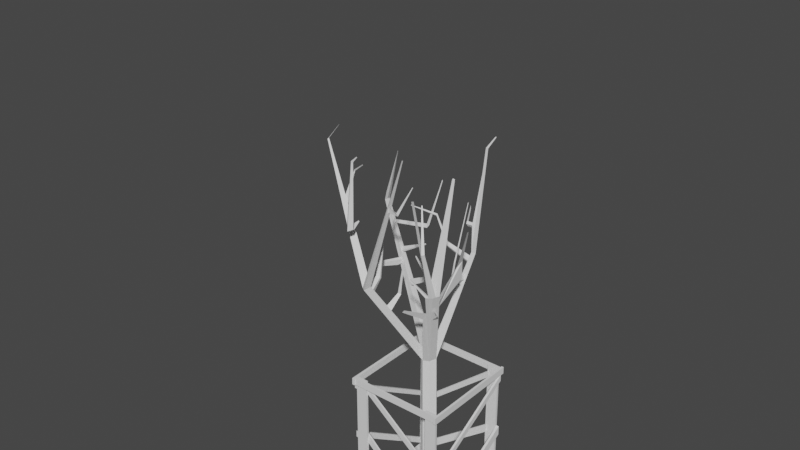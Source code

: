# Source: Arbresupbio.blend  (saved by Blender 2.91.10; exported with 4.5.12 LTS)
import bpy
from mathutils import Matrix  # noqa: F401  (used for matrix-valued properties, if any)

bpy.ops.wm.read_factory_settings(use_empty=True)
scene = bpy.context.scene
scene.name = 'Scene'

# ---- collections
col_collection = bpy.data.collections.new('Collection'); scene.collection.children.link(col_collection)

# ---- world
world_world = bpy.data.worlds.new('World'); scene.world = world_world
world_world.use_nodes = True; world_world.node_tree.nodes.clear()
_N = world_world.node_tree.nodes; _L = world_world.node_tree.links
n0 = _N.new('ShaderNodeOutputWorld'); n0.name = 'World Output'; n0.location = (300, 300)
n1 = _N.new('ShaderNodeBackground'); n1.name = 'Background'; n1.location = (10, 300)
n1.inputs[0].default_value = (0.05088, 0.05088, 0.05088, 1.0)
_L.new(n1.outputs[0], n0.inputs[0])
n0.is_active_output = True
world_world.color = (0.05088, 0.05088, 0.05088)
world_world.use_sun_shadow = False
world_world.sun_shadow_jitter_overblur = 0.0

# ---- meshes
me_cube_002 = bpy.data.meshes.new('Cube.002')
me_cube_002.from_pydata([(-1.0, -1.0, -4.814), (-1.0, 1.0, -4.965), (-1.0, 1.0, -4.814), (1.0, -1.0, -4.965), (1.0, -1.0, -4.814), (1.0, 1.0, -4.965), (1.0, 1.0, -4.814), (-0.2454, 0.2454, -4.707), (0.2454, -0.2454, -4.707), (0.0, 1.0, -4.814), (0.0, -1.0, -4.814), (0.0, 0.2454, -4.707), (0.0, -0.2454, -4.707), (0.75, -1.0, -4.965), (0.75, 1.0, -4.814), (0.75, 1.0, -4.965), (-0.75, 1.0, -4.814), (-0.75, 1.0, -4.965), (-0.75, -1.0, -4.814), (0.75, -1.0, -4.814), (-1.0, -1.049, -4.814), (1.0, -1.049, -4.814), (1.0, -1.049, -4.965), (0.75, -1.049, -4.965), (-0.75, -1.049, -4.814), (0.75, -1.049, -4.814), (-1.0, 1.051, -4.814), (-1.0, 1.051, -4.965), (-0.75, 1.051, -4.965), (0.75, 1.051, -4.814), (1.0, 1.051, -4.814), (1.0, 1.051, -4.965), (0.75, 1.051, -4.965), (-0.75, 1.051, -4.814), (0.75, 1.0, -1.924), (1.0, 1.0, -1.924), (-0.75, -1.0, -1.924), (-1.0, -1.0, -1.924), (-1.0, 1.0, -1.924), (-0.75, 1.0, -1.924), (1.0, -1.0, -1.924), (0.75, -1.0, -1.924), (-0.75, -1.049, -1.924), (-1.0, -1.049, -1.924), (1.0, -1.049, -1.924), (0.75, -1.049, -1.924), (0.75, 1.051, -1.924), (1.0, 1.051, -1.924), (-1.0, 1.051, -1.924), (-0.75, 1.051, -1.924), (1.0, 1.0, -2.073), (1.0, 1.051, -2.079), (1.0, 1.048, -3.362), (1.0, 1.048, -3.568), (1.056, 1.048, -3.362), (1.056, 1.048, -3.568), (1.0, -1.113, -1.924), (1.0, -1.113, -2.073), (1.049, -1.113, -1.924), (1.049, -1.113, -2.073), (0.75, -1.049, -2.074), (1.0, -1.049, -2.073), (1.0, -1.049, -2.073), (1.0, -1.081, -1.924), (-0.9995, -1.123, -2.074), (1.0, -1.081, -2.073), (-0.9995, -1.123, -1.924), (-0.9995, -1.049, -1.924), (-0.9995, -1.049, -2.074), (-0.9995, -1.097, -1.924), (-0.9995, -1.097, -2.074), (-1.056, -1.123, -2.074), (-1.056, -1.123, -1.924), (1.0, -1.0, -4.608), (1.0, -1.049, -4.607), (1.056, -1.0, -4.814), (1.056, -1.049, -4.814), (1.0, 1.131, -1.924), (1.0, 1.131, -2.079), (1.049, 1.131, -1.924), (1.049, 1.131, -2.079), (-0.9995, 1.18, -1.924), (-0.9995, 1.18, -2.074), (-1.056, 1.18, -1.924), (-1.056, 1.18, -2.074), (-0.75, 1.051, -2.074), (-1.0, 1.051, -2.076), (-1.0, 1.095, -1.924), (1.056, -1.049, -4.607), (-1.0, 1.095, -2.076), (0.9995, 1.051, -1.924), (0.9995, 1.051, -2.074), (0.9995, 1.095, -1.924), (0.9995, 1.095, -2.074), (1.0, 1.051, -2.086), (1.0, 1.051, -2.222), (1.0, 1.0, -2.085), (1.0, 1.0, -2.222), (1.0, 1.046, -2.086), (1.0, 1.046, -2.222), (1.045, 1.051, -2.086), (1.045, 1.051, -2.222), (1.045, 1.046, -2.086), (1.045, 1.046, -2.222), (1.0, -1.039, -3.309), (1.0, -1.039, -3.445), (1.045, -1.039, -3.309), (1.045, -1.039, -3.445), (-1.0, 1.051, -4.662), (-1.0, 1.0, -4.662), (-1.0, 1.038, -4.814), (-1.0, 1.038, -4.662), (-1.04, 1.038, -4.814), (-1.04, 1.051, -4.814), (-1.04, 1.051, -4.662), (-1.04, 1.038, -4.662), (-1.0, -1.049, -3.261), (-1.0, -1.049, -3.413), (-1.04, -1.049, -3.261), (-1.04, -1.049, -3.413), (-1.0, -1.0, -2.2), (-1.0, -1.0, -2.087), (-1.0, -1.049, -2.087), (-1.0, -1.049, -2.201), (-1.0, -1.042, -2.087), (-1.0, -1.042, -2.201), (-1.055, -1.049, -2.087), (-1.055, -1.049, -2.201), (-1.055, -1.042, -2.087), (-1.055, -1.042, -2.201), (-1.0, 1.052, -3.407), (-1.0, 1.052, -3.521), (-1.055, 1.052, -3.407), (-1.055, 1.052, -3.521), (-0.75, -1.049, -4.705), (-0.75, -1.0, -4.704), (0.75, -1.0, -3.266), (0.75, -1.0, -3.423), (-0.865, -1.0, -4.814), (0.772, -1.0, -3.425), (0.772, -1.0, -3.266), (0.75, -0.9662, -3.266), (0.75, -0.9662, -3.423), (0.772, -0.9662, -3.425), (0.772, -0.9662, -3.266), (-0.7795, -1.0, -2.067), (-0.7795, -1.0, -2.224), (-0.7795, -0.9662, -2.067), (-0.7795, -0.9662, -2.224), (0.7762, -1.0, -4.814), (0.75, -1.0, -4.613), (0.779, -1.0, -4.614), (0.7762, -0.9638, -4.814), (0.75, -0.9638, -4.814), (0.75, -0.9638, -4.613), (0.779, -0.9638, -4.614), (-0.7694, -1.0, -3.247), (-0.7694, -1.0, -3.447), (-0.7694, -0.9638, -3.247), (-0.7694, -0.9638, -3.447), (-0.8072, 1.0, -4.814), (-0.7921, 1.0, -4.814), (-0.8039, 1.0, -4.616), (-0.789, 1.0, -4.616), (-0.8072, 0.9618, -4.814), (-0.7921, 0.9618, -4.814), (-0.8039, 0.9618, -4.616), (-0.789, 0.9618, -4.616), (0.7815, 1.0, -3.391), (0.7784, 1.0, -3.588), (0.7815, 0.9618, -3.391), (0.7784, 0.9618, -3.588), (0.75, 1.051, -2.217), (0.75, 1.0, -2.078), (0.75, 1.0, -2.219), (0.773, 1.0, -2.077), (0.7745, 1.0, -2.219), (0.7665, 0.9814, -2.078), (0.7665, 0.9814, -2.219), (0.7895, 0.9814, -2.077), (0.791, 0.9814, -2.219), (-0.784, 1.0, -3.378), (-0.784, 1.0, -3.519), (-0.7675, 0.9814, -3.378), (-0.7675, 0.9814, -3.519), (-2.218, -0.5549, 7.388), (-2.225, -0.542, 7.387), (-2.205, -0.544, 7.392), (-1.119, 0.324, 6.334), (-1.106, 0.3565, 6.349), (-1.088, 0.3692, 6.373), (-1.097, 0.3211, 6.377), (-2.203, -0.5549, 7.388), (-2.21, -0.542, 7.387), (-2.19, -0.544, 7.392), (-2.494, 0.1401, 7.394), (-2.492, 0.1537, 7.395)], [], [(12, 10, 19, 149, 4, 8), (11, 9, 16, 161, 160, 2, 7), (24, 18, 135, 134), (33, 26, 108, 86, 85), (5, 15, 32, 31), (22, 21, 25, 23), (1, 17, 16, 2), (13, 3, 22, 23), (19, 13, 23, 25), (25, 21, 74, 61, 60), (3, 4, 21, 22), (27, 26, 33, 28), (32, 29, 30, 31), (1, 2, 110, 26, 27), (16, 17, 28, 33), (6, 5, 31, 30), (17, 1, 27, 28), (108, 26, 113, 114), (34, 35, 47, 46), (40, 41, 45, 44), (36, 37, 43, 42), (38, 39, 49, 48), (2, 160, 162, 163, 161, 16, 39, 38, 109), (19, 25, 60, 45, 41, 136, 137, 150), (16, 33, 85, 49, 39), (18, 138, 135), (20, 24, 134, 42, 43, 122, 123), (30, 29, 172, 46, 47, 51, 94, 95), (6, 30, 95, 99, 97), (14, 6, 97, 96, 50, 35, 34, 173, 175, 176, 174), (0, 20, 123, 125, 120), (29, 14, 174, 172), (4, 149, 151, 150, 137, 139, 140, 136, 41, 40, 73), (40, 44, 61, 74, 73), (35, 58, 79, 77, 47), (35, 50, 62, 56), (51, 78, 80, 59, 50), (59, 80, 79, 58), (87, 92, 93, 89), (56, 57, 59, 58), (35, 56, 58), (57, 62, 50, 59), (88, 54, 52, 73, 74), (56, 62, 57), (44, 45, 67, 69, 63), (65, 70, 68, 60, 61), (61, 44, 63, 65), (64, 66, 72, 71), (45, 60, 68, 67), (68, 82, 81, 67), (70, 69, 66, 64), (63, 69, 70, 65), (21, 4, 75, 76), (67, 81, 83, 72, 66, 69), (71, 84, 82, 68, 70, 64), (78, 77, 79, 80), (75, 4, 53, 55), (81, 82, 84, 83), (75, 55, 54, 88, 76), (74, 21, 76, 88), (49, 90, 92, 87, 48), (89, 93, 91, 85, 86), (86, 48, 87, 89), (72, 83, 84, 71), (53, 52, 54, 55), (90, 91, 93, 92), (4, 73, 52, 53), (49, 85, 91, 90), (47, 77, 78, 51), (96, 97, 99, 98), (94, 51, 50, 96, 98), (99, 95, 101, 103), (95, 94, 100, 101), (102, 98, 104, 106), (94, 98, 102, 100), (104, 105, 107, 106), (99, 103, 107, 105), (98, 99, 105, 104), (108, 111, 109, 38, 48, 86), (111, 110, 2, 109), (128, 132, 133, 129, 127, 126), (111, 108, 114, 115), (112, 110, 117, 119), (26, 110, 112, 113), (117, 116, 118, 119), (140, 139, 143, 144), (110, 111, 116, 117), (111, 115, 118, 116), (121, 120, 125, 124), (102, 106, 107, 103, 101, 100), (122, 43, 37, 121, 124), (123, 122, 126, 127), (128, 124, 130, 132), (125, 123, 127, 129), (122, 124, 128, 126), (130, 131, 133, 132), (135, 138, 0, 120, 121, 37, 36), (124, 125, 131, 130), (125, 129, 133, 131), (112, 119, 118, 115, 114, 113), (134, 135, 36, 42), (136, 141, 147, 145), (136, 140, 144, 141), (139, 137, 142, 143), (146, 145, 147, 148), (137, 136, 145, 146), (151, 149, 152, 155), (142, 137, 146, 148), (142, 148, 147, 141, 144, 143), (150, 151, 155, 154), (153, 19, 157, 159), (149, 19, 153, 152), (157, 156, 158, 159), (19, 150, 156, 157), (150, 154, 158, 156), (153, 159, 158, 154, 155, 152), (165, 167, 166, 164), (161, 163, 168, 169), (162, 160, 164, 166), (163, 162, 166, 167), (160, 161, 165, 164), (169, 168, 170, 171), (163, 167, 170, 168), (165, 161, 169, 171), (167, 165, 171, 170), (178, 180, 179, 177), (174, 176, 180, 178), (172, 174, 173, 34, 46), (175, 173, 177, 179), (176, 175, 179, 180), (174, 178, 184, 182), (181, 182, 184, 183), (173, 174, 182, 181), (177, 173, 181, 183), (178, 177, 183, 184), (190, 189, 188, 191), (187, 186, 193, 194), (185, 187, 194, 192), (186, 185, 192, 193), (194, 192, 193), (193, 192, 195, 196), (196, 195, 192, 194, 193), (0, 138, 18, 24, 20), (14, 29, 32, 15, 5, 6), (15, 32, 29, 14), (149, 4, 3, 13, 19)])
_uv = me_cube_002.uv_layers.new(name='UVMap')
_uv.uv.foreach_set('vector', [0.625, 0.875, 0.625, 0.875, 0.625, 0.7812, 0.625, 0.778, 0.625, 0.75, 0.625, 0.75, 0.625, 0.375, 0.625, 0.375, 0.625, 0.2812, 0.625, 0.276, 0.625, 0.2741, 0.625, 0.25, 0.625, 0.25, 0.625, 0.9688, 0.625, 0.9688, 0.625, 0.9688, 0.625, 0.9688, 0.625, 0.2812, 0.625, 0.25, 0.625, 0.25, 0.625, 0.25, 0.625, 0.2812, 0.375, 0.5, 0.3438, 0.5, 0.3438, 0.5, 0.375, 0.5, 0.375, 0.75, 0.625, 0.75, 0.625, 0.7812, 0.375, 0.7812, 0.125, 0.5, 0.1562, 0.5, 0.625, 0.2812, 0.625, 0.25, 0.3438, 0.75, 0.375, 0.75, 0.375, 0.75, 0.3438, 0.75, 0.625, 0.7812, 0.375, 0.7812, 0.375, 0.7812, 0.625, 0.7812, 0.625, 0.7812, 0.625, 0.75, 0.625, 0.75, 0.625, 0.75, 0.625, 0.7812, 0.375, 0.75, 0.625, 0.75, 0.625, 0.75, 0.375, 0.75, 0.375, 0.25, 0.625, 0.25, 0.625, 0.2812, 0.375, 0.2812, 0.375, 0.4688, 0.625, 0.4688, 0.625, 0.5, 0.375, 0.5, 0.375, 0.25, 0.625, 0.25, 0.625, 0.25, 0.625, 0.25, 0.375, 0.25, 0.625, 0.2812, 0.375, 0.2812, 0.375, 0.2812, 0.625, 0.2812, 0.625, 0.5, 0.375, 0.5, 0.375, 0.5, 0.625, 0.5, 0.1562, 0.5, 0.125, 0.5, 0.125, 0.5, 0.1562, 0.5, 0.625, 0.25, 0.625, 0.25, 0.625, 0.25, 0.625, 0.25, 0.625, 0.4688, 0.625, 0.5, 0.625, 0.5, 0.625, 0.4688, 0.625, 0.75, 0.625, 0.7812, 0.625, 0.7812, 0.625, 0.75, 0.625, 0.9688, 0.625, 1.0, 0.625, 1.0, 0.625, 0.9688, 0.625, 0.25, 0.625, 0.2812, 0.625, 0.2812, 0.625, 0.25, 0.625, 0.25, 0.625, 0.2741, 0.625, 0.2745, 0.625, 0.2764, 0.625, 0.276, 0.625, 0.2812, 0.625, 0.2812, 0.625, 0.25, 0.625, 0.25, 0.625, 0.7812, 0.625, 0.7812, 0.625, 0.7812, 0.625, 0.7812, 0.625, 0.7812, 0.625, 0.7812, 0.625, 0.7812, 0.625, 0.7812, 0.625, 0.2812, 0.625, 0.2812, 0.625, 0.2812, 0.625, 0.2812, 0.625, 0.2812, 0.625, 0.9688, 0.625, 0.9831, 0.625, 0.9688, 0.625, 1.0, 0.625, 0.9688, 0.625, 0.9688, 0.625, 0.9688, 0.625, 1.0, 0.625, 1.0, 0.625, 1.0, 0.625, 0.5, 0.625, 0.4688, 0.625, 0.4688, 0.625, 0.4688, 0.625, 0.5, 0.625, 0.5, 0.625, 0.5, 0.625, 0.5, 0.625, 0.5, 0.625, 0.5, 0.625, 0.5, 0.625, 0.5, 0.625, 0.5, 0.625, 0.4688, 0.625, 0.5, 0.625, 0.5, 0.625, 0.5, 0.625, 0.5, 0.625, 0.5, 0.625, 0.4688, 0.625, 0.4687, 0.625, 0.4716, 0.625, 0.4718, 0.625, 0.4687, 0.625, 0.0, 0.625, 0.0, 0.625, 0.0, 0.625, 0.0, 0.625, 0.0, 0.625, 0.4688, 0.625, 0.4688, 0.625, 0.4687, 0.625, 0.4688, 0.625, 0.75, 0.625, 0.778, 0.625, 0.7776, 0.625, 0.7812, 0.625, 0.7812, 0.625, 0.7785, 0.625, 0.7785, 0.625, 0.7812, 0.625, 0.7812, 0.625, 0.75, 0.625, 0.75, 0.625, 0.75, 0.625, 0.75, 0.625, 0.75, 0.625, 0.75, 0.625, 0.75, 0.625, 0.5, 0.625, 0.5, 0.625, 0.5, 0.625, 0.5, 0.625, 0.5, 0.625, 0.5, 0.625, 0.5, 0.625, 0.5, 0.625, 0.5, 0.625, 0.5, 0.625, 0.5, 0.625, 0.5, 0.625, 0.5, 0.625, 0.5, 0.625, 0.5, 0.625, 0.5, 0.625, 0.5, 0.625, 0.5, 0.625, 0.25, 0.625, 0.2812, 0.625, 0.2812, 0.625, 0.25, 0.625, 0.5, 0.625, 0.5, 0.625, 0.5, 0.625, 0.5, 0.625, 0.5, 0.625, 0.5, 0.625, 0.5, 0.625, 0.5, 0.625, 0.5, 0.625, 0.5, 0.625, 0.5, 0.625, 0.75, 0.625, 0.75, 0.625, 0.75, 0.625, 0.75, 0.625, 0.75, 0.625, 0.5, 0.625, 0.5, 0.625, 0.5, 0.625, 0.75, 0.625, 0.7812, 0.625, 0.7812, 0.625, 0.7812, 0.625, 0.75, 0.625, 0.75, 0.625, 0.7812, 0.625, 0.7812, 0.625, 0.7812, 0.625, 0.75, 0.625, 0.75, 0.625, 0.75, 0.625, 0.75, 0.625, 0.75, 0.625, 0.7812, 0.625, 0.7812, 0.625, 0.7812, 0.625, 0.7812, 0.625, 0.7812, 0.625, 0.7812, 0.625, 0.7812, 0.625, 0.7812, 0.625, 0.7812, 0.625, 0.7812, 0.625, 0.7812, 0.625, 0.7812, 0.625, 0.7812, 0.625, 0.7812, 0.625, 0.7812, 0.625, 0.7812, 0.625, 0.75, 0.625, 0.7812, 0.625, 0.7812, 0.625, 0.75, 0.625, 0.75, 0.625, 0.75, 0.625, 0.75, 0.625, 0.75, 0.625, 0.7812, 0.625, 0.7812, 0.625, 0.7812, 0.625, 0.7812, 0.625, 0.7812, 0.625, 0.7812, 0.625, 0.7812, 0.625, 0.7812, 0.625, 0.7812, 0.625, 0.7812, 0.625, 0.7812, 0.625, 0.7812, 0.625, 0.5, 0.625, 0.5, 0.625, 0.5, 0.625, 0.5, 0.625, 0.75, 0.625, 0.75, 0.625, 0.75, 0.625, 0.75, 0.625, 0.7812, 0.625, 0.7812, 0.625, 0.7812, 0.625, 0.7812, 0.625, 0.75, 0.625, 0.75, 0.625, 0.75, 0.625, 0.75, 0.625, 0.75, 0.625, 0.75, 0.625, 0.75, 0.625, 0.75, 0.625, 0.75, 0.625, 0.2812, 0.625, 0.2812, 0.625, 0.2812, 0.625, 0.25, 0.625, 0.25, 0.625, 0.25, 0.625, 0.2812, 0.625, 0.2812, 0.625, 0.2812, 0.625, 0.25, 0.625, 0.25, 0.625, 0.25, 0.625, 0.25, 0.625, 0.25, 0.625, 0.7812, 0.625, 0.7812, 0.625, 0.7812, 0.625, 0.7812, 0.625, 0.75, 0.625, 0.75, 0.625, 0.75, 0.625, 0.75, 0.625, 0.2812, 0.625, 0.2812, 0.625, 0.2812, 0.625, 0.2812, 0.625, 0.75, 0.625, 0.75, 0.625, 0.75, 0.625, 0.75, 0.625, 0.2812, 0.625, 0.2812, 0.625, 0.2812, 0.625, 0.2812, 0.625, 0.5, 0.625, 0.5, 0.625, 0.5, 0.625, 0.5, 0.625, 0.5, 0.625, 0.5, 0.625, 0.5, 0.625, 0.5, 0.625, 0.5, 0.625, 0.5, 0.625, 0.5, 0.625, 0.5, 0.625, 0.5, 0.625, 0.5, 0.625, 0.5, 0.625, 0.5, 0.625, 0.5, 0.625, 0.5, 0.625, 0.5, 0.625, 0.5, 0.625, 0.5, 0.625, 0.5, 0.625, 0.5, 0.625, 0.5, 0.625, 0.5, 0.625, 0.5, 0.625, 0.5, 0.625, 0.5, 0.625, 0.5, 0.625, 0.5, 0.625, 0.5, 0.625, 0.5, 0.625, 0.5, 0.625, 0.5, 0.625, 0.5, 0.625, 0.5, 0.625, 0.5, 0.625, 0.5, 0.625, 0.5, 0.625, 0.5, 0.625, 0.5, 0.625, 0.25, 0.625, 0.25, 0.625, 0.25, 0.625, 0.25, 0.625, 0.25, 0.625, 0.25, 0.625, 0.25, 0.625, 0.25, 0.625, 0.25, 0.625, 0.25, 0.625, 0.0, 0.625, 0.0, 0.625, 0.0, 0.625, 0.0, 0.625, 0.0, 0.625, 0.0, 0.625, 0.25, 0.625, 0.25, 0.625, 0.25, 0.625, 0.25, 0.625, 0.25, 0.625, 0.25, 0.625, 0.25, 0.625, 0.25, 0.625, 0.25, 0.625, 0.25, 0.625, 0.25, 0.625, 0.25, 0.625, 0.25, 0.625, 0.25, 0.625, 0.25, 0.625, 0.25, 0.625, 0.7785, 0.625, 0.7785, 0.625, 0.7785, 0.625, 0.7785, 0.625, 0.25, 0.625, 0.25, 0.625, 0.25, 0.625, 0.25, 0.625, 0.25, 0.625, 0.25, 0.625, 0.25, 0.625, 0.25, 0.625, 0.0, 0.625, 0.0, 0.625, 0.0, 0.625, 0.0, 0.625, 0.5, 0.625, 0.5, 0.625, 0.5, 0.625, 0.5, 0.625, 0.5, 0.625, 0.5, 0.625, 0.0, 0.625, 0.0, 0.625, 0.0, 0.625, 0.0, 0.625, 0.0, 0.625, 1.0, 0.625, 1.0, 0.625, 1.0, 0.625, 1.0, 0.625, 0.0, 0.625, 0.0, 0.625, 0.0, 0.625, 0.0, 0.625, 0.0, 0.625, 0.0, 0.625, 0.0, 0.625, 0.0, 0.625, 0.0, 0.625, 0.0, 0.625, 0.0, 0.625, 0.0, 0.625, 0.0, 0.625, 0.0, 0.625, 0.0, 0.625, 0.0, 0.625, 0.9688, 0.625, 0.9831, 0.625, 1.0, 0.625, 1.0, 0.625, 1.0, 0.625, 1.0, 0.625, 0.9688, 0.625, 0.0, 0.625, 0.0, 0.625, 0.0, 0.625, 0.0, 0.625, 0.0, 0.625, 0.0, 0.625, 0.0, 0.625, 0.0, 0.625, 0.25, 0.625, 0.25, 0.625, 0.25, 0.625, 0.25, 0.625, 0.25, 0.625, 0.25, 0.625, 0.9688, 0.625, 0.9688, 0.625, 0.9688, 0.625, 0.9688, 0.625, 0.7812, 0.625, 0.7812, 0.625, 0.7812, 0.625, 0.7812, 0.625, 0.7812, 0.625, 0.7785, 0.625, 0.7785, 0.625, 0.7812, 0.625, 0.7785, 0.625, 0.7812, 0.625, 0.7812, 0.625, 0.7785, 0.625, 0.7812, 0.625, 0.7812, 0.625, 0.7812, 0.625, 0.7812, 0.625, 0.7812, 0.625, 0.7812, 0.625, 0.7812, 0.625, 0.7812, 0.625, 0.7776, 0.625, 0.778, 0.625, 0.778, 0.625, 0.7776, 0.625, 0.7812, 0.625, 0.7812, 0.625, 0.7812, 0.625, 0.7812, 0.625, 0.7812, 0.625, 0.7812, 0.625, 0.7812, 0.625, 0.7812, 0.625, 0.7785, 0.625, 0.7785, 0.625, 0.7812, 0.625, 0.7776, 0.625, 0.7776, 0.625, 0.7812, 0.625, 0.7812, 0.625, 0.7812, 0.625, 0.7812, 0.625, 0.7812, 0.625, 0.778, 0.625, 0.7812, 0.625, 0.7812, 0.625, 0.778, 0.625, 0.7812, 0.625, 0.7812, 0.625, 0.7812, 0.625, 0.7812, 0.625, 0.7812, 0.625, 0.7812, 0.625, 0.7812, 0.625, 0.7812, 0.625, 0.7812, 0.625, 0.7812, 0.625, 0.7812, 0.625, 0.7812, 0.625, 0.7812, 0.625, 0.7812, 0.625, 0.7812, 0.625, 0.7812, 0.625, 0.7776, 0.625, 0.778, 0.625, 0.276, 0.625, 0.2764, 0.625, 0.2745, 0.625, 0.2741, 0.625, 0.276, 0.625, 0.2764, 0.625, 0.2764, 0.625, 0.276, 0.625, 0.2745, 0.625, 0.2741, 0.625, 0.2741, 0.625, 0.2745, 0.625, 0.2764, 0.625, 0.2745, 0.625, 0.2745, 0.625, 0.2764, 0.625, 0.2741, 0.625, 0.276, 0.625, 0.276, 0.625, 0.2741, 0.625, 0.276, 0.625, 0.2764, 0.625, 0.2764, 0.625, 0.276, 0.625, 0.2764, 0.625, 0.2764, 0.625, 0.2764, 0.625, 0.2764, 0.625, 0.276, 0.625, 0.276, 0.625, 0.276, 0.625, 0.276, 0.625, 0.2764, 0.625, 0.276, 0.625, 0.276, 0.625, 0.2764, 0.625, 0.4687, 0.625, 0.4718, 0.625, 0.4716, 0.625, 0.4687, 0.625, 0.4687, 0.625, 0.4718, 0.625, 0.4718, 0.625, 0.4687, 0.625, 0.4688, 0.625, 0.4687, 0.625, 0.4687, 0.625, 0.4688, 0.625, 0.4688, 0.625, 0.4716, 0.625, 0.4687, 0.625, 0.4687, 0.625, 0.4716, 0.625, 0.4718, 0.625, 0.4716, 0.625, 0.4716, 0.625, 0.4718, 0.625, 0.4687, 0.625, 0.4687, 0.625, 0.4687, 0.625, 0.4687, 0.625, 0.4687, 0.625, 0.4687, 0.625, 0.4687, 0.625, 0.4687, 0.625, 0.4687, 0.625, 0.4687, 0.625, 0.4687, 0.625, 0.4687, 0.625, 0.4687, 0.625, 0.4687, 0.625, 0.4687, 0.625, 0.4687, 0.625, 0.4687, 0.625, 0.4687, 0.625, 0.4687, 0.625, 0.4687, 0.75, 0.5, 0.875, 0.5, 0.875, 0.625, 0.75, 0.625, 0.75, 0.625, 0.875, 0.625, 0.875, 0.625, 0.75, 0.625, 0.875, 0.75, 0.75, 0.625, 0.75, 0.625, 0.875, 0.75, 0.625, 0.125, 0.625, 0.0, 0.625, 0.0, 0.625, 0.125, 0.0, 0.0, 0.0, 0.0, 0.0, 0.0, 0.625, 0.125, 0.625, 0.0, 0.625, 0.0, 0.625, 0.125, 0.875, 0.625, 0.875, 0.75, 0.875, 0.75, 0.75, 0.625, 0.875, 0.625, 0.625, 1.0, 0.625, 0.9831, 0.625, 0.9688, 0.625, 0.9688, 0.625, 0.0, 0.625, 0.4688, 0.625, 0.4688, 0.375, 0.4688, 0.375, 0.4688, 0.375, 0.5, 0.625, 0.5, 0.0, 0.0, 0.0, 0.0, 0.0, 0.0, 0.0, 0.0, 0.0, 0.0, 0.0, 0.0, 0.0, 0.0, 0.0, 0.0, 0.0, 0.0])
me_cube_002.use_remesh_fix_poles = True
me_cube_002.use_remesh_preserve_attributes = False
me_cube_002.use_mirror_vertex_groups = False
me_cube_002.update()
me_cube_001 = bpy.data.meshes.new('Cube.001')
me_cube_001.from_pydata([(-0.2454, -0.2454, -1.126), (-0.2454, 0.2454, -1.126), (0.2454, -0.2454, -1.126), (0.2454, 0.2454, -1.126), (0.0, 0.2454, -1.126), (0.0, -0.2454, -1.126), (-0.2454, 0.0, -1.126), (0.2454, 0.0, -1.126), (-0.2454, -0.2454, -1.226), (-0.2454, 0.2454, -1.226), (0.2454, -0.2454, -1.226), (0.2454, 0.2454, -1.226), (0.0, 0.2454, -1.226), (0.0, -0.2454, -1.226), (-0.2454, 0.0, -1.226), (0.2454, 0.0, -1.226), (-0.2454, 0.2454, -1.147), (-0.2454, -0.001285, -0.9161), (-0.1491, 0.1737, -0.9091), (-0.001156, 0.2451, -0.9063), (0.1383, 0.1539, -0.91), (0.2454, 0.001059, -0.9162), (0.1398, -0.1568, -0.9506), (0.001182, -0.2453, -0.9259), (-0.1476, -0.1473, -0.922), (0.2454, -0.2454, -1.147), (0.2454, 0.0, -1.147), (0.2454, 0.2454, -1.147), (0.0, 0.2454, -1.016), (-0.2454, 0.0, -1.147), (0.0, -0.2454, -1.147), (-0.2454, -0.2454, -1.147), (-0.149, -0.02683, -0.2509), (-0.07106, 0.1166, -0.2381), (0.04974, 0.1756, -0.2313), (0.1645, 0.1016, -0.2352), (0.253, -0.02288, -0.2436), (0.1677, -0.1514, -0.2784), (0.05425, -0.2253, -0.2632), (-0.06811, -0.1457, -0.2589), (-0.1773, 0.018, 2.027), (-0.1127, 0.1454, 2.07), (-0.01003, 0.1949, 2.127), (0.1013, 0.1287, 2.1), (0.1866, 0.006792, 2.102), (0.1052, -0.1114, 2.061), (-0.01102, -0.1816, 2.069), (-0.1195, -0.1033, 2.069), (-0.02032, 0.003324, 2.135), (-0.5343, -1.308, 3.997), (-0.6402, -1.227, 3.976), (-0.5237, -1.123, 3.995), (-0.7032, -1.107, 3.969), (-0.06491, -0.7627, 6.582), (-0.07888, -0.7529, 6.579), (-0.06399, -0.739, 6.579), (0.7893, -0.7119, 4.115), (0.7089, -0.8238, 4.067), (0.5932, -0.8886, 4.066), (0.6076, -0.7057, 4.094), (0.4721, -0.7001, 3.599), (0.3817, -0.6823, 3.424), (0.427, -0.5941, 3.52), (0.2564, -1.084, 3.761), (0.2161, -1.094, 3.707), (0.2313, -1.056, 3.731), (0.6497, -0.8569, 4.066), (0.6871, -0.7981, 3.994), (0.7473, -0.7703, 4.09), (0.5994, -0.8092, 4.078), (0.3414, -1.015, 4.41), (0.3216, -1.026, 4.41), (0.3238, -0.9981, 4.414), (0.6098, -0.7033, 4.106), (0.7923, -0.7151, 4.099), (0.7453, -0.7721, 4.08), (0.5962, -0.8065, 4.092), (0.9025, -0.5326, 6.445), (0.9406, -0.5363, 6.438), (0.9297, -0.5481, 6.435), (0.8985, -0.5545, 6.443), (0.7755, -1.153, 5.144), (0.7577, -1.178, 5.134), (0.7303, -1.193, 5.134), (0.7071, -1.171, 5.139), (0.3966, -0.7483, 5.84), (0.3907, -0.7566, 5.836), (0.3815, -0.7618, 5.836), (0.3737, -0.7544, 5.838), (0.7338, -0.6457, 3.93), (0.6925, -0.5964, 3.792), (0.4144, -0.4793, 3.458), (0.5855, -0.6001, 3.8), (0.5305, -0.493, 3.501), (0.4449, -0.4384, 3.347), (0.7459, 0.02463, 4.511), (0.7189, 0.05684, 4.109), (0.6491, 0.05446, 4.426), (0.7122, -0.1056, 4.407), (1.092, -0.2879, 5.359), (1.052, -0.2755, 5.324), (1.095, -0.3421, 5.343), (0.2151, -0.4059, 4.328), (0.1578, -0.3693, 4.225), (0.1373, -0.3968, 4.299), (0.3813, -0.9811, 6.0), (0.3381, -0.9536, 5.922), (0.3226, -0.9742, 5.979), (0.3952, 0.8861, 4.269), (0.4541, 0.848, 4.268), (0.5003, 0.7818, 4.269), (0.3986, 0.7821, 4.263), (0.536, 0.9958, 6.441), (0.5658, 0.9765, 6.44), (0.5892, 0.943, 6.441), (0.5377, 0.9431, 6.438), (-1.582, 0.5348, 4.877), (-1.562, 0.5842, 4.887), (-1.525, 0.6072, 4.904), (-1.521, 0.538, 4.912), (-0.3512, -0.7368, 3.358), (-0.4336, -0.6915, 3.282), (-0.4641, -0.7693, 3.411), (-0.6038, -0.9669, 3.737), (-0.5644, -1.038, 3.854), (-1.148, -1.022, 4.912), (-1.053, -0.9318, 4.941), (-1.198, -0.9433, 5.101), (-0.9664, -1.255, 5.253), (-0.8, -1.275, 5.174), (-0.8687, -1.364, 5.146), (-0.89, -1.206, 6.495), (-0.8268, -1.216, 6.494), (-0.8463, -1.249, 6.486), (-0.6116, -0.7255, 3.979), (-0.6634, -0.8166, 4.046), (-0.5996, -0.7714, 4.018), (-0.6258, -0.6203, 4.714), (-0.638, -0.6443, 4.72), (-0.6237, -0.6328, 4.719), (-0.3837, -0.4107, 3.553), (-0.4242, -0.3841, 3.512), (-0.4449, -0.4279, 3.576), (-0.2501, -0.4851, 4.239), (-0.2663, -0.4724, 4.221), (-0.2772, -0.4925, 4.247), (-0.2224, -0.9566, 5.7), (-0.2314, -0.8736, 5.618), (-0.2448, -0.9347, 5.561), (-0.868, -1.183, 5.111), (-1.021, -1.106, 5.124), (-1.053, -1.029, 5.062), (-0.9221, -0.9909, 5.212), (-0.8889, -1.008, 5.209), (-0.9292, -0.9742, 5.198), (-0.0393, -0.9613, 5.624), (-0.02314, -0.9313, 5.558), (-0.03188, -0.9085, 5.594), (0.1553, -0.7412, 6.12), (0.1622, -0.7326, 6.112), (0.1576, -0.7303, 6.118), (-0.9494, 0.1512, 6.229), (-0.9456, 0.1648, 6.229), (-0.9363, 0.1724, 6.228), (-0.9317, 0.1548, 6.228), (-1.495, 0.4713, 5.074), (-1.428, 0.476, 5.109), (-1.434, 0.5515, 5.101), (-1.474, 0.5256, 5.085), (-1.303, 0.5473, 4.496), (-1.34, 0.5369, 4.515), (-1.328, 0.5191, 4.453), (-0.5147, 0.6138, 4.619), (-0.564, 0.6023, 4.639), (-0.5418, 0.5776, 4.563), (-0.324, 0.7449, 5.583), (-0.3067, 0.7482, 5.579), (-0.3176, 0.7567, 5.602), (-1.008, 0.3433, 3.849), (-0.9659, 0.3336, 3.822), (-0.9597, 0.3239, 3.737), (-1.021, 0.3366, 3.789), (0.3578, 0.6239, 3.834), (0.3911, 0.5863, 3.728), (0.3208, 0.5491, 3.629), (0.316, 0.6077, 3.788), (0.3545, 0.259, 3.928), (0.3748, 0.2362, 3.864), (0.332, 0.2135, 3.804), (0.3291, 0.2491, 3.9), (0.4597, 0.1918, 4.375), (0.4749, 0.1747, 4.327), (0.4429, 0.1577, 4.281), (0.4407, 0.1844, 4.353), (0.6594, 0.2746, 5.606), (0.6656, 0.2676, 5.586), (0.6525, 0.2606, 5.568), (0.6516, 0.2716, 5.597), (0.6493, -0.6566, 3.766), (0.6092, -0.644, 3.669), (0.6281, -0.5983, 3.66), (0.7477, -0.6991, 3.672), (0.7315, -0.6939, 3.633), (0.7392, -0.6754, 3.629), (0.7283, -0.8082, 3.688), (0.7174, -0.8047, 3.661), (0.7225, -0.7922, 3.658), (-0.6857, 0.2403, 3.366), (-0.738, 0.2589, 3.463), (-0.7157, 0.3189, 3.425), (-1.052, 0.4233, 4.039), (-1.019, 0.379, 3.977), (-1.001, 0.3957, 3.945), (-1.019, 0.4428, 3.978), (0.3809, 0.8347, 4.875), (0.3832, 0.8025, 4.827), (0.3836, 0.8456, 4.76), (0.2432, 0.8304, 4.872), (0.2454, 0.7981, 4.824), (0.2458, 0.8412, 4.757), (0.2424, 0.9327, 5.166), (0.2437, 0.9141, 5.138), (0.244, 0.9389, 5.1), (-0.232, 0.2326, 3.625), (-0.2754, 0.248, 3.705), (-0.257, 0.2978, 3.674), (-0.6354, 0.3231, 3.47), (-0.601, 0.2333, 3.403), (-0.6608, 0.2546, 3.513), (-0.3751, 0.03464, 4.173), (-0.3975, 0.04261, 4.214), (-0.3879, 0.06826, 4.198), (-1.09, -0.3694, 4.003), (-1.061, -0.3763, 3.983), (-1.056, -0.3833, 3.922), (-1.1, -0.3742, 3.96), (-1.026, 0.2228, 3.873), (-0.977, 0.2113, 3.841), (-1.042, 0.2148, 3.802), (-0.9697, 0.1998, 3.741), (-0.813, -0.5982, 4.565), (-0.8026, -0.6006, 4.559), (-0.8011, -0.603, 4.538), (-0.8164, -0.5998, 4.55), (-0.4423, 0.4141, 4.32), (-0.4333, 0.4022, 4.303), (-0.4285, 0.4067, 4.295), (-0.4334, 0.4194, 4.304), (0.358, 0.8227, 4.073), (0.3685, 0.7671, 4.112), (0.3601, 0.7438, 4.066), (0.3475, 0.7733, 4.01), (0.3745, 0.8098, 4.151), (-0.1724, 0.7496, 4.28), (-0.1777, 0.7349, 4.251), (-0.1856, 0.7534, 4.216), (-0.179, 0.7845, 4.256), (-0.1687, 0.7763, 4.305), (-0.3882, 0.6877, 4.864), (-0.3917, 0.6797, 4.848), (-0.3971, 0.6894, 4.83), (-0.3928, 0.7063, 4.85), (-0.3858, 0.7022, 4.876), (-0.7759, 0.3675, 5.067), (-0.7773, 0.3649, 5.062), (-0.7793, 0.3679, 5.056), (-0.7777, 0.3734, 5.063), (-0.775, 0.3721, 5.071), (-1.33, -0.8454, 5.37), (-1.433, -0.8266, 5.443), (-1.428, -0.8338, 5.399), (-1.357, -0.8499, 5.328), (-1.322, -0.8514, 5.335), (-1.33, -0.8454, 5.37), (-1.433, -0.8266, 5.443), (-1.428, -0.8338, 5.399), (-1.357, -0.8499, 5.328), (-1.322, -0.8514, 5.335), (-1.348, -0.6158, 5.981), (-1.363, -0.6026, 5.987), (-1.354, -0.6011, 5.976), (-1.331, -0.6124, 5.966), (-1.334, -0.6191, 5.972), (-1.024, -0.747, 6.226), (-1.03, -0.7358, 6.229), (-1.027, -0.7372, 6.224), (-1.016, -0.7453, 6.219), (-1.017, -0.7485, 6.222), (-1.984, -0.6322, 6.45), (-1.978, -0.6528, 6.46), (-1.96, -0.6309, 6.474), (-1.979, -0.6319, 6.455), (-1.757, -0.564, 6.776), (-1.755, -0.5719, 6.78), (-1.748, -0.5634, 6.786), (-1.755, -0.5638, 6.778), (-0.8019, -1.154, 6.586), (-0.7776, -1.158, 6.586), (-0.7851, -1.171, 6.583), (0.5435, 1.246, 6.569), (0.5588, 1.237, 6.569), (0.5708, 1.219, 6.569), (0.5444, 1.219, 6.568), (-0.2454, -0.2454, -1.226), (-0.2454, 0.2454, -1.226), (0.2454, -0.2454, -1.226), (0.2454, 0.2454, -1.226), (0.0, -0.2454, -1.226), (-0.2454, 0.0, -1.226), (0.2454, 0.0, -1.226)], [(6, 1), (4, 3), (7, 2), (5, 0), (1, 4), (2, 5), (0, 6), (3, 7), (308, 304), (309, 305), (307, 303), (305, 307), (303, 308), (306, 309)], [(16, 29, 17, 18), (28, 16, 18, 19), (25, 26, 21, 22), (26, 27, 20, 21), (17, 24, 39, 32), (18, 17, 32, 33), (22, 21, 36, 37), (19, 18, 33, 34), (31, 30, 23, 24), (29, 31, 24, 17), (30, 25, 22, 23), (27, 28, 19, 20), (11, 12, 28, 27), (13, 10, 25, 30), (14, 8, 31, 29), (8, 13, 30, 31), (15, 11, 27, 26), (10, 15, 26, 25), (12, 9, 16, 28), (9, 14, 29, 16), (36, 35, 43, 44), (35, 34, 42, 43), (39, 38, 46, 47), (38, 37, 45, 46), (23, 22, 37, 38), (24, 23, 38, 39), (20, 19, 34, 35), (21, 20, 35, 36), (48, 40, 52, 123, 122, 121, 120), (46, 45, 67, 57, 66, 58, 60, 61), (42, 48, 250, 251, 248), (41, 40, 116, 117), (34, 33, 41, 42), (37, 36, 44, 45), (33, 32, 40, 41), (32, 39, 47, 40), (50, 51, 126, 125), (40, 47, 50, 52), (47, 46, 49, 50), (46, 48, 120, 51, 49), (51, 50, 54, 55, 147), (271, 270, 275, 276), (51, 52, 288, 291, 269, 270, 271, 272, 126), (52, 50, 125, 289, 288), (54, 53, 55), (49, 51, 147, 148, 146), (50, 49, 146, 53, 54), (56, 59, 73, 74), (44, 48, 91, 94, 93, 90), (48, 46, 61, 62, 60, 58, 69, 59, 91), (45, 44, 90, 200, 199, 67), (63, 65, 64), (62, 61, 64, 65), (60, 62, 65, 63), (61, 60, 63, 64), (70, 72, 71), (66, 57, 82, 83), (66, 69, 72, 70), (67, 68, 57), (69, 58, 71, 72), (58, 66, 70, 71), (76, 75, 79, 80), (69, 68, 75, 76), (59, 69, 76, 73), (68, 56, 74, 75), (78, 77, 80, 79), (75, 74, 78, 79), (73, 76, 80, 77), (74, 73, 77, 78), (84, 83, 87, 88), (68, 69, 84, 81), (57, 68, 81, 82), (69, 66, 83, 84), (85, 88, 87, 86), (82, 81, 85, 86), (81, 84, 88, 85), (83, 82, 86, 87), (97, 95, 96), (90, 93, 91, 59, 56, 89, 92), (90, 92, 97, 96), (91, 93, 102, 104), (92, 89, 98, 97), (89, 90, 96, 95, 98), (97, 98, 101, 100), (100, 101, 99), (98, 95, 99, 101), (95, 97, 100, 99), (104, 102, 105, 107), (94, 91, 104, 103), (93, 94, 103, 102), (105, 106, 107), (103, 104, 107, 106), (102, 103, 106, 105), (108, 216, 214, 215, 111, 115, 112), (43, 42, 248, 108, 109), (48, 185, 182, 183, 110, 111), (44, 43, 109, 110), (112, 115, 302, 299), (109, 108, 112, 113), (111, 110, 114, 115), (110, 109, 113, 114), (40, 48, 180, 181, 116), (48, 42, 169, 213, 212, 211, 208, 209, 207), (42, 41, 117, 170, 171, 169), (128, 130, 133, 131), (122, 120, 140, 142), (120, 122, 123, 124, 52, 51), (52, 124, 136, 135), (127, 125, 130, 128), (127, 126, 290, 289, 125), (125, 126, 149, 129, 130), (126, 151, 149), (131, 133, 298, 296), (130, 129, 132, 133), (129, 128, 131, 132), (135, 136, 139, 138), (124, 123, 134, 136), (123, 52, 135, 134), (138, 139, 137), (136, 134, 137, 139), (134, 135, 138, 137), (142, 140, 143, 145), (121, 122, 142, 141), (120, 121, 141, 140), (143, 144, 145), (141, 142, 145, 144), (140, 141, 144, 143), (152, 153, 154), (147, 146, 155, 157), (146, 147, 55, 53), (149, 150, 151, 126, 127, 128, 129), (151, 150, 152, 154), (149, 151, 154, 153), (150, 149, 153, 152), (157, 155, 158, 160), (148, 147, 157, 156), (146, 148, 156, 155), (158, 159, 160), (156, 157, 160, 159), (155, 156, 159, 158), (164, 161, 162, 163), (166, 165, 168, 162, 161, 164, 163, 167), (116, 117, 168, 165), (118, 119, 166, 167), (168, 167, 163, 162), (117, 118, 167, 168), (119, 116, 165, 166), (169, 170, 117, 118), (169, 171, 174, 172), (172, 174, 177, 175), (171, 170, 173, 174), (170, 169, 172, 173), (175, 177, 176), (174, 173, 176, 177), (173, 172, 175, 176), (189, 188, 192, 193), (116, 181, 178, 179, 180, 48, 207, 208, 119), (237, 236, 232, 233), (110, 183, 184, 185, 48, 44), (182, 185, 189, 186), (184, 183, 187, 188), (185, 184, 188, 189), (183, 182, 186, 187), (193, 192, 196, 197), (187, 186, 190, 191), (186, 189, 193, 190), (188, 187, 191, 192), (196, 195, 194, 197), (191, 190, 194, 195), (190, 193, 197, 194), (192, 191, 195, 196), (203, 201, 204, 206), (67, 199, 198, 200, 90, 89, 56, 68), (200, 198, 201, 203), (199, 200, 203, 202), (198, 199, 202, 201), (204, 205, 206), (202, 203, 206, 205), (201, 202, 205, 204), (217, 219, 222, 220), (227, 226, 225, 223), (208, 211, 210, 213, 169, 118, 119), (213, 210, 244, 247), (111, 215, 216, 108), (214, 216, 219, 217), (216, 215, 218, 219), (215, 214, 217, 218), (221, 220, 222), (219, 218, 221, 222), (218, 217, 220, 221), (223, 225, 231, 229), (226, 228, 224, 225), (228, 227, 223, 224), (208, 207, 227, 228), (209, 208, 228, 226), (207, 209, 226, 227), (229, 231, 230), (225, 224, 230, 231), (224, 223, 229, 230), (234, 233, 241, 242), (236, 238, 235, 232), (239, 237, 233, 234), (238, 239, 234, 235), (181, 180, 239, 238), (180, 179, 237, 239), (178, 181, 238, 236), (179, 178, 236, 237), (241, 240, 243, 242), (235, 234, 242, 243), (233, 232, 240, 241), (232, 235, 243, 240), (244, 245, 246, 247), (211, 212, 246, 245), (212, 213, 247, 246), (210, 211, 245, 244), (253, 257, 262, 258), (251, 250, 254, 255), (252, 249, 250, 48, 111, 108, 248), (249, 252, 257, 253), (248, 251, 255, 256), (250, 249, 253, 254), (252, 248, 256, 257), (262, 261, 266, 267), (256, 255, 260, 261), (254, 253, 258, 259), (257, 256, 261, 262), (255, 254, 259, 260), (266, 265, 264, 263, 267), (260, 259, 264, 265), (258, 262, 267, 263), (261, 260, 265, 266), (259, 258, 263, 264), (126, 272, 268, 269, 291, 290), (268, 272, 277, 273), (275, 274, 279, 280), (277, 276, 281, 282), (269, 268, 273, 274), (272, 271, 276, 277), (270, 269, 274, 275), (279, 278, 283, 284), (273, 277, 282, 278), (276, 275, 280, 281), (274, 273, 278, 279), (283, 287, 286, 285, 284), (282, 281, 286, 287), (280, 279, 284, 285), (278, 282, 287, 283), (281, 280, 285, 286), (289, 288, 292, 293), (293, 292, 295, 294), (291, 290, 294, 295), (288, 291, 295, 292), (290, 289, 293, 294), (298, 297, 296), (133, 132, 297, 298), (132, 131, 296, 297), (300, 299, 302, 301), (113, 112, 299, 300), (115, 114, 301, 302), (114, 113, 300, 301)])
_uv = me_cube_001.uv_layers.new(name='UVMap')
_uv.uv.foreach_set('vector', [0.625, 0.25, 0.625, 0.125, 0.625, 0.125, 0.625, 0.25, 0.625, 0.375, 0.625, 0.25, 0.625, 0.25, 0.625, 0.375, 0.625, 0.75, 0.625, 0.625, 0.625, 0.625, 0.625, 0.75, 0.625, 0.625, 0.625, 0.5, 0.625, 0.5152, 0.625, 0.625, 0.625, 0.125, 0.625, 0.0, 0.625, 0.0, 0.625, 0.125, 0.625, 0.25, 0.625, 0.125, 0.625, 0.125, 0.625, 0.25, 0.625, 0.75, 0.625, 0.625, 0.625, 0.625, 0.625, 0.75, 0.625, 0.375, 0.625, 0.25, 0.625, 0.25, 0.625, 0.375, 0.625, 1.0, 0.625, 0.875, 0.625, 0.875, 0.625, 1.0, 0.625, 0.125, 0.625, 0.0, 0.625, 0.0, 0.625, 0.125, 0.625, 0.875, 0.625, 0.75, 0.625, 0.75, 0.625, 0.875, 0.625, 0.5, 0.625, 0.375, 0.625, 0.375, 0.625, 0.5152, 0.625, 0.5, 0.625, 0.375, 0.625, 0.375, 0.625, 0.5, 0.625, 0.875, 0.625, 0.75, 0.625, 0.75, 0.625, 0.875, 0.625, 0.125, 0.625, 0.0, 0.625, 0.0, 0.625, 0.125, 0.625, 1.0, 0.625, 0.875, 0.625, 0.875, 0.625, 1.0, 0.625, 0.625, 0.625, 0.5, 0.625, 0.5, 0.625, 0.625, 0.625, 0.75, 0.625, 0.625, 0.625, 0.625, 0.625, 0.75, 0.625, 0.375, 0.625, 0.25, 0.625, 0.25, 0.625, 0.375, 0.625, 0.25, 0.625, 0.125, 0.625, 0.125, 0.625, 0.25, 0.625, 0.625, 0.625, 0.5152, 0.625, 0.5152, 0.625, 0.625, 0.625, 0.5152, 0.625, 0.375, 0.625, 0.375, 0.625, 0.5152, 0.625, 1.0, 0.625, 0.875, 0.625, 0.875, 0.625, 1.0, 0.625, 0.875, 0.625, 0.75, 0.625, 0.75, 0.625, 0.875, 0.625, 0.875, 0.625, 0.75, 0.625, 0.75, 0.625, 0.875, 0.625, 1.0, 0.625, 0.875, 0.625, 0.875, 0.625, 1.0, 0.625, 0.5152, 0.625, 0.375, 0.625, 0.375, 0.625, 0.5152, 0.625, 0.625, 0.625, 0.5152, 0.625, 0.5152, 0.625, 0.625, 0.75, 0.625, 0.875, 0.625, 0.875, 0.625, 0.8505, 0.625, 0.8161, 0.625, 0.8191, 0.625, 0.75, 0.625, 0.625, 0.875, 0.625, 0.75, 0.625, 0.75, 0.625, 0.75, 0.625, 0.8139, 0.625, 0.875, 0.625, 0.875, 0.625, 0.875, 0.75, 0.5, 0.75, 0.625, 0.75, 0.587, 0.75, 0.5327, 0.75, 0.5, 0.625, 0.25, 0.625, 0.125, 0.625, 0.125, 0.625, 0.25, 0.625, 0.375, 0.625, 0.25, 0.625, 0.25, 0.625, 0.375, 0.625, 0.75, 0.625, 0.625, 0.625, 0.625, 0.625, 0.75, 0.625, 0.25, 0.625, 0.125, 0.625, 0.125, 0.625, 0.25, 0.625, 0.125, 0.625, 0.0, 0.625, 0.0, 0.625, 0.125, 0.875, 0.75, 0.75, 0.625, 0.75, 0.625, 0.875, 0.75, 0.625, 0.125, 0.625, 0.0, 0.625, 0.0, 0.625, 0.125, 0.625, 1.0, 0.625, 0.875, 0.625, 0.875, 0.625, 1.0, 0.75, 0.75, 0.75, 0.625, 0.75, 0.625, 0.75, 0.625, 0.75, 0.75, 0.75, 0.625, 0.875, 0.75, 0.875, 0.75, 0.75, 0.625, 0.75, 0.625, 0.8245, 0.625, 0.8579, 0.625, 0.8579, 0.625, 0.8245, 0.625, 0.75, 0.625, 0.875, 0.625, 0.875, 0.625, 0.8637, 0.625, 0.8384, 0.625, 0.8579, 0.625, 0.8245, 0.625, 0.7864, 0.625, 0.75, 0.625, 0.625, 0.125, 0.625, 0.0, 0.625, 0.0, 0.625, 0.0, 0.625, 0.125, 0.875, 0.75, 0.75, 0.75, 0.75, 0.625, 0.75, 0.75, 0.75, 0.625, 0.75, 0.625, 0.75, 0.6888, 0.75, 0.75, 0.625, 1.0, 0.625, 0.875, 0.625, 0.875, 0.625, 0.875, 0.625, 1.0, 0.625, 0.625, 0.75, 0.625, 0.75, 0.625, 0.625, 0.625, 0.625, 0.625, 0.75, 0.625, 0.75, 0.625, 0.7049, 0.625, 0.6775, 0.625, 0.625, 0.625, 0.75, 0.625, 0.75, 0.75, 0.75, 0.75, 0.75, 0.6838, 0.75, 0.75, 0.75, 0.75, 0.75, 0.6957, 0.75, 0.625, 0.75, 0.625, 0.625, 0.75, 0.625, 0.625, 0.625, 0.625, 0.625, 0.672, 0.625, 0.7127, 0.625, 0.75, 0.75, 0.75, 0.75, 0.6838, 0.75, 0.75, 0.75, 0.6838, 0.75, 0.75, 0.75, 0.75, 0.75, 0.6838, 0.75, 0.75, 0.75, 0.6838, 0.75, 0.6838, 0.75, 0.75, 0.625, 0.875, 0.625, 0.875, 0.625, 0.875, 0.625, 0.875, 0.6889, 0.75, 0.75, 0.6957, 0.75, 0.75, 0.625, 0.8139, 0.625, 0.75, 0.625, 0.75, 0.625, 0.8139, 0.6889, 0.75, 0.75, 0.6957, 0.75, 0.6957, 0.6889, 0.75, 0.625, 0.75, 0.625, 0.6902, 0.625, 0.75, 0.75, 0.6957, 0.75, 0.75, 0.75, 0.75, 0.75, 0.6957, 0.625, 0.875, 0.625, 0.8139, 0.625, 0.8139, 0.625, 0.875, 0.75, 0.6957, 0.625, 0.6902, 0.625, 0.6902, 0.75, 0.6957, 0.75, 0.6957, 0.625, 0.6902, 0.625, 0.6902, 0.75, 0.6957, 0.75, 0.625, 0.75, 0.6957, 0.75, 0.6957, 0.75, 0.625, 0.625, 0.6902, 0.625, 0.625, 0.625, 0.625, 0.625, 0.6902, 0.625, 0.625, 0.75, 0.625, 0.75, 0.6957, 0.625, 0.6902, 0.625, 0.6902, 0.625, 0.625, 0.625, 0.625, 0.625, 0.6902, 0.75, 0.625, 0.75, 0.6957, 0.75, 0.6957, 0.75, 0.625, 0.625, 0.625, 0.75, 0.625, 0.75, 0.625, 0.625, 0.625, 0.75, 0.6957, 0.6889, 0.75, 0.6889, 0.75, 0.75, 0.6957, 0.625, 0.6902, 0.75, 0.6957, 0.75, 0.6957, 0.625, 0.6902, 0.625, 0.75, 0.625, 0.6902, 0.625, 0.6902, 0.625, 0.75, 0.75, 0.6957, 0.6889, 0.75, 0.6889, 0.75, 0.75, 0.6957, 0.625, 0.6902, 0.75, 0.6957, 0.6889, 0.75, 0.625, 0.75, 0.625, 0.75, 0.625, 0.6902, 0.625, 0.6902, 0.625, 0.75, 0.625, 0.6902, 0.75, 0.6957, 0.75, 0.6957, 0.625, 0.6902, 0.625, 0.8139, 0.625, 0.75, 0.625, 0.75, 0.625, 0.8139, 0.7023, 0.625, 0.625, 0.625, 0.625, 0.625, 0.625, 0.625, 0.6775, 0.625, 0.75, 0.625, 0.75, 0.625, 0.625, 0.625, 0.625, 0.625, 0.7023, 0.625, 0.625, 0.625, 0.7023, 0.625, 0.7023, 0.625, 0.625, 0.625, 0.75, 0.625, 0.6775, 0.625, 0.6775, 0.625, 0.75, 0.625, 0.7023, 0.625, 0.625, 0.625, 0.625, 0.625, 0.7023, 0.625, 0.625, 0.625, 0.625, 0.625, 0.625, 0.625, 0.625, 0.625, 0.625, 0.625, 0.7023, 0.625, 0.625, 0.625, 0.625, 0.625, 0.7023, 0.625, 0.7023, 0.625, 0.625, 0.625, 0.625, 0.625, 0.625, 0.625, 0.625, 0.625, 0.625, 0.625, 0.625, 0.625, 0.625, 0.625, 0.7023, 0.625, 0.7023, 0.625, 0.625, 0.625, 0.75, 0.625, 0.6775, 0.625, 0.6775, 0.625, 0.75, 0.625, 0.7049, 0.625, 0.75, 0.625, 0.75, 0.625, 0.7049, 0.625, 0.6775, 0.625, 0.7049, 0.625, 0.7049, 0.625, 0.6775, 0.625, 0.6775, 0.625, 0.7049, 0.625, 0.75, 0.625, 0.7049, 0.625, 0.75, 0.625, 0.75, 0.625, 0.7049, 0.625, 0.6775, 0.625, 0.7049, 0.625, 0.7049, 0.625, 0.6775, 0.625, 0.75, 0.5, 0.75, 0.5207, 0.75, 0.5281, 0.75, 0.5755, 0.75, 0.625, 0.75, 0.625, 0.75, 0.5, 0.625, 0.5152, 0.625, 0.375, 0.625, 0.375, 0.625, 0.375, 0.625, 0.5152, 0.75, 0.625, 0.7391, 0.625, 0.7058, 0.625, 0.6552, 0.625, 0.625, 0.625, 0.75, 0.625, 0.625, 0.625, 0.625, 0.5152, 0.625, 0.5152, 0.625, 0.625, 0.75, 0.5, 0.75, 0.625, 0.75, 0.625, 0.75, 0.5, 0.625, 0.5152, 0.625, 0.375, 0.625, 0.375, 0.625, 0.5152, 0.75, 0.625, 0.625, 0.625, 0.625, 0.625, 0.75, 0.625, 0.625, 0.625, 0.625, 0.5152, 0.625, 0.5152, 0.625, 0.625, 0.875, 0.625, 0.75, 0.625, 0.8182, 0.625, 0.8514, 0.625, 0.875, 0.625, 0.75, 0.625, 0.75, 0.5, 0.75, 0.5, 0.75, 0.5308, 0.75, 0.577, 0.75, 0.6019, 0.75, 0.625, 0.75, 0.5635, 0.75, 0.625, 0.625, 0.375, 0.625, 0.25, 0.625, 0.25, 0.625, 0.3118, 0.625, 0.2734, 0.625, 0.375, 0.8154, 0.6904, 0.875, 0.75, 0.875, 0.75, 0.8154, 0.6904, 0.8161, 0.625, 0.75, 0.625, 0.75, 0.625, 0.8161, 0.625, 0.75, 0.625, 0.8161, 0.625, 0.8505, 0.625, 0.8028, 0.625, 0.875, 0.625, 0.75, 0.625, 0.875, 0.625, 0.8028, 0.625, 0.8028, 0.625, 0.875, 0.625, 0.8154, 0.6904, 0.875, 0.75, 0.875, 0.75, 0.8154, 0.6904, 0.8154, 0.6904, 0.75, 0.625, 0.75, 0.625, 0.875, 0.75, 0.875, 0.75, 0.875, 0.75, 0.75, 0.625, 0.75, 0.625, 0.75, 0.625, 0.875, 0.75, 0.75, 0.625, 0.779, 0.654, 0.75, 0.625, 0.8154, 0.6904, 0.875, 0.75, 0.875, 0.75, 0.8154, 0.6904, 0.875, 0.75, 0.75, 0.625, 0.75, 0.625, 0.875, 0.75, 0.75, 0.625, 0.8154, 0.6904, 0.8154, 0.6904, 0.75, 0.625, 0.875, 0.625, 0.8028, 0.625, 0.8028, 0.625, 0.875, 0.625, 0.8028, 0.625, 0.8505, 0.625, 0.8505, 0.625, 0.8028, 0.625, 0.8505, 0.625, 0.875, 0.625, 0.875, 0.625, 0.8505, 0.625, 0.875, 0.625, 0.8028, 0.625, 0.8505, 0.625, 0.8028, 0.625, 0.8505, 0.625, 0.8505, 0.625, 0.8028, 0.625, 0.8505, 0.625, 0.875, 0.625, 0.875, 0.625, 0.8505, 0.625, 0.8161, 0.625, 0.75, 0.625, 0.75, 0.625, 0.8161, 0.625, 0.8191, 0.625, 0.8161, 0.625, 0.8161, 0.625, 0.8191, 0.625, 0.75, 0.625, 0.8191, 0.625, 0.8191, 0.625, 0.75, 0.625, 0.75, 0.625, 0.8191, 0.625, 0.8161, 0.625, 0.8191, 0.625, 0.8161, 0.625, 0.8161, 0.625, 0.8191, 0.625, 0.75, 0.625, 0.8191, 0.625, 0.8191, 0.625, 0.75, 0.625, 0.7888, 0.6638, 0.75, 0.625, 0.779, 0.654, 0.75, 0.625, 0.75, 0.75, 0.75, 0.75, 0.75, 0.625, 0.75, 0.75, 0.75, 0.625, 0.75, 0.625, 0.75, 0.75, 0.75, 0.625, 0.7888, 0.6638, 0.779, 0.654, 0.75, 0.625, 0.8154, 0.6904, 0.8154, 0.6904, 0.75, 0.625, 0.779, 0.654, 0.7888, 0.6638, 0.7888, 0.6638, 0.779, 0.654, 0.75, 0.625, 0.779, 0.654, 0.779, 0.654, 0.75, 0.625, 0.7888, 0.6638, 0.75, 0.625, 0.75, 0.625, 0.7888, 0.6638, 0.75, 0.625, 0.75, 0.75, 0.75, 0.75, 0.75, 0.625, 0.75, 0.6888, 0.75, 0.625, 0.75, 0.625, 0.75, 0.6888, 0.75, 0.75, 0.75, 0.6888, 0.75, 0.6888, 0.75, 0.75, 0.75, 0.75, 0.75, 0.6888, 0.75, 0.625, 0.75, 0.6888, 0.75, 0.625, 0.75, 0.625, 0.75, 0.6888, 0.75, 0.75, 0.75, 0.6888, 0.75, 0.6888, 0.75, 0.75, 0.0, 0.0, 0.0, 0.0, 0.0, 0.0, 0.0, 0.0, 0.75, 0.625, 0.625, 0.125, 0.625, 0.25, 0.625, 0.25, 0.875, 0.625, 0.75, 0.625, 0.75, 0.5, 0.75, 0.5, 0.625, 0.125, 0.625, 0.25, 0.625, 0.25, 0.625, 0.125, 0.75, 0.5, 0.75, 0.625, 0.75, 0.625, 0.75, 0.5, 0.625, 0.25, 0.625, 0.375, 0.625, 0.375, 0.625, 0.25, 0.625, 0.25, 0.625, 0.375, 0.625, 0.375, 0.625, 0.25, 0.75, 0.625, 0.875, 0.625, 0.875, 0.625, 0.75, 0.625, 0.625, 0.375, 0.625, 0.3118, 0.625, 0.25, 0.625, 0.375, 0.625, 0.375, 0.625, 0.2734, 0.625, 0.2734, 0.625, 0.375, 0.625, 0.375, 0.625, 0.2734, 0.625, 0.2734, 0.625, 0.375, 0.625, 0.2734, 0.625, 0.3118, 0.625, 0.3118, 0.625, 0.2734, 0.625, 0.3118, 0.625, 0.375, 0.625, 0.375, 0.625, 0.3118, 0.625, 0.375, 0.625, 0.2734, 0.625, 0.3118, 0.625, 0.2734, 0.625, 0.3118, 0.625, 0.3118, 0.625, 0.2734, 0.625, 0.3118, 0.625, 0.375, 0.625, 0.375, 0.625, 0.3118, 0.7391, 0.625, 0.7063, 0.625, 0.7063, 0.625, 0.7391, 0.625, 0.875, 0.625, 0.8514, 0.625, 0.8086, 0.625, 0.7821, 0.625, 0.8182, 0.625, 0.75, 0.625, 0.75, 0.625, 0.75, 0.625, 0.75, 0.625, 0.7821, 0.625, 0.8086, 0.625, 0.8086, 0.625, 0.7821, 0.625, 0.625, 0.625, 0.6552, 0.625, 0.7063, 0.625, 0.7391, 0.625, 0.75, 0.625, 0.625, 0.625, 0.7058, 0.625, 0.7391, 0.625, 0.7391, 0.625, 0.7058, 0.625, 0.7063, 0.625, 0.6552, 0.625, 0.6552, 0.625, 0.7063, 0.625, 0.7391, 0.625, 0.7063, 0.625, 0.7063, 0.625, 0.7391, 0.625, 0.6552, 0.625, 0.7058, 0.625, 0.7058, 0.625, 0.6552, 0.625, 0.7391, 0.625, 0.7063, 0.625, 0.7063, 0.625, 0.7391, 0.625, 0.6552, 0.625, 0.7058, 0.625, 0.7058, 0.625, 0.6552, 0.625, 0.7058, 0.625, 0.7391, 0.625, 0.7391, 0.625, 0.7058, 0.625, 0.7063, 0.625, 0.6552, 0.625, 0.6552, 0.625, 0.7063, 0.625, 0.7063, 0.625, 0.6552, 0.625, 0.7058, 0.625, 0.7391, 0.625, 0.6552, 0.625, 0.7058, 0.625, 0.7058, 0.625, 0.6552, 0.625, 0.7058, 0.625, 0.7391, 0.625, 0.7391, 0.625, 0.7058, 0.625, 0.7063, 0.625, 0.6552, 0.625, 0.6552, 0.625, 0.7063, 0.625, 0.625, 0.672, 0.625, 0.6919, 0.625, 0.6919, 0.625, 0.672, 0.625, 0.75, 0.625, 0.7127, 0.625, 0.6919, 0.625, 0.672, 0.625, 0.625, 0.625, 0.625, 0.625, 0.625, 0.625, 0.6902, 0.625, 0.672, 0.625, 0.6919, 0.625, 0.6919, 0.625, 0.672, 0.625, 0.7127, 0.625, 0.672, 0.625, 0.672, 0.625, 0.7127, 0.625, 0.6919, 0.625, 0.7127, 0.625, 0.7127, 0.625, 0.6919, 0.625, 0.6919, 0.625, 0.7127, 0.625, 0.672, 0.625, 0.7127, 0.625, 0.672, 0.625, 0.672, 0.625, 0.7127, 0.625, 0.6919, 0.625, 0.7127, 0.625, 0.7127, 0.625, 0.6919, 0.75, 0.5281, 0.75, 0.5207, 0.75, 0.5207, 0.75, 0.5281, 0.75, 0.625, 0.75, 0.5635, 0.75, 0.5635, 0.75, 0.625, 0.75, 0.625, 0.75, 0.6019, 0.75, 0.5643, 0.75, 0.5308, 0.75, 0.5, 0.75, 0.5, 0.75, 0.625, 0.75, 0.5308, 0.75, 0.5643, 0.75, 0.5643, 0.75, 0.5308, 0.75, 0.625, 0.75, 0.5755, 0.75, 0.5207, 0.75, 0.5, 0.75, 0.5281, 0.75, 0.5207, 0.75, 0.5207, 0.75, 0.5281, 0.75, 0.5207, 0.75, 0.5755, 0.75, 0.5755, 0.75, 0.5207, 0.75, 0.5755, 0.75, 0.5281, 0.75, 0.5281, 0.75, 0.5755, 0.75, 0.5755, 0.75, 0.5281, 0.75, 0.5207, 0.75, 0.5207, 0.75, 0.5755, 0.75, 0.5755, 0.75, 0.5207, 0.75, 0.5755, 0.75, 0.5281, 0.75, 0.5281, 0.75, 0.5755, 0.75, 0.625, 0.75, 0.5635, 0.75, 0.5635, 0.75, 0.625, 0.75, 0.5635, 0.75, 0.625, 0.75, 0.625, 0.75, 0.5635, 0.75, 0.625, 0.75, 0.625, 0.75, 0.625, 0.75, 0.625, 0.75, 0.625, 0.75, 0.625, 0.75, 0.625, 0.75, 0.625, 0.75, 0.5635, 0.75, 0.625, 0.75, 0.625, 0.75, 0.5635, 0.75, 0.625, 0.75, 0.5635, 0.75, 0.5635, 0.75, 0.625, 0.75, 0.625, 0.75, 0.5635, 0.75, 0.625, 0.75, 0.5635, 0.75, 0.625, 0.75, 0.625, 0.75, 0.5635, 0.75, 0.625, 0.75, 0.625, 0.75, 0.625, 0.75, 0.625, 0.8182, 0.625, 0.7821, 0.625, 0.7821, 0.625, 0.8182, 0.625, 0.8086, 0.625, 0.8514, 0.625, 0.8514, 0.625, 0.8086, 0.625, 0.8182, 0.625, 0.7821, 0.625, 0.7821, 0.625, 0.8182, 0.625, 0.8514, 0.625, 0.8182, 0.625, 0.8182, 0.625, 0.8514, 0.625, 0.8514, 0.625, 0.8182, 0.625, 0.8182, 0.625, 0.8514, 0.625, 0.8182, 0.625, 0.7821, 0.625, 0.7821, 0.625, 0.8182, 0.625, 0.8086, 0.625, 0.8514, 0.625, 0.8514, 0.625, 0.8086, 0.625, 0.7821, 0.625, 0.8086, 0.625, 0.8086, 0.625, 0.7821, 0.625, 0.7821, 0.625, 0.8086, 0.625, 0.8514, 0.625, 0.8182, 0.625, 0.8514, 0.625, 0.8182, 0.625, 0.8182, 0.625, 0.8514, 0.625, 0.7821, 0.625, 0.8086, 0.625, 0.8086, 0.625, 0.7821, 0.625, 0.8086, 0.625, 0.8514, 0.625, 0.8514, 0.625, 0.8086, 0.625, 0.75, 0.5643, 0.75, 0.6019, 0.75, 0.577, 0.75, 0.5308, 0.75, 0.6019, 0.75, 0.577, 0.75, 0.577, 0.75, 0.6019, 0.75, 0.577, 0.75, 0.5308, 0.75, 0.5308, 0.75, 0.577, 0.75, 0.5643, 0.75, 0.6019, 0.75, 0.6019, 0.75, 0.5643, 0.75, 0.579, 0.75, 0.5449, 0.75, 0.5449, 0.75, 0.579, 0.75, 0.5327, 0.75, 0.587, 0.75, 0.587, 0.75, 0.5327, 0.75, 0.5449, 0.75, 0.579, 0.75, 0.587, 0.75, 0.625, 0.75, 0.625, 0.75, 0.5, 0.75, 0.5, 0.75, 0.579, 0.75, 0.5449, 0.75, 0.5449, 0.75, 0.579, 0.75, 0.5, 0.75, 0.5327, 0.75, 0.5327, 0.75, 0.5, 0.75, 0.587, 0.75, 0.579, 0.75, 0.579, 0.75, 0.587, 0.75, 0.5449, 0.75, 0.5, 0.75, 0.5, 0.75, 0.5449, 0.75, 0.5449, 0.75, 0.5, 0.75, 0.5, 0.75, 0.5449, 0.75, 0.5, 0.75, 0.5327, 0.75, 0.5327, 0.75, 0.5, 0.75, 0.587, 0.75, 0.579, 0.75, 0.579, 0.75, 0.587, 0.75, 0.5449, 0.75, 0.5, 0.75, 0.5, 0.75, 0.5449, 0.75, 0.5327, 0.75, 0.587, 0.75, 0.587, 0.75, 0.5327, 0.75, 0.5, 0.75, 0.5327, 0.75, 0.587, 0.75, 0.579, 0.75, 0.5449, 0.75, 0.5327, 0.75, 0.587, 0.75, 0.587, 0.75, 0.5327, 0.75, 0.579, 0.75, 0.5449, 0.75, 0.5449, 0.75, 0.579, 0.75, 0.5, 0.75, 0.5327, 0.75, 0.5327, 0.75, 0.5, 0.75, 0.587, 0.75, 0.579, 0.75, 0.579, 0.75, 0.587, 0.75, 0.625, 0.7864, 0.625, 0.7751, 0.625, 0.8384, 0.625, 0.8637, 0.625, 0.75, 0.625, 0.7751, 0.625, 0.7864, 0.625, 0.7864, 0.625, 0.7751, 0.625, 0.8579, 0.625, 0.8384, 0.625, 0.8384, 0.625, 0.8579, 0.625, 0.7864, 0.625, 0.8245, 0.625, 0.8245, 0.625, 0.7864, 0.625, 0.8384, 0.625, 0.7751, 0.625, 0.7751, 0.625, 0.8384, 0.625, 0.7864, 0.625, 0.8245, 0.625, 0.8245, 0.625, 0.7864, 0.625, 0.8579, 0.625, 0.8384, 0.625, 0.8384, 0.625, 0.8579, 0.625, 0.8384, 0.625, 0.7751, 0.625, 0.7751, 0.625, 0.8384, 0.625, 0.7751, 0.625, 0.7864, 0.625, 0.7864, 0.625, 0.7751, 0.625, 0.8245, 0.625, 0.8579, 0.625, 0.8579, 0.625, 0.8245, 0.625, 0.8384, 0.625, 0.7751, 0.625, 0.7751, 0.625, 0.8384, 0.625, 0.7751, 0.625, 0.7864, 0.625, 0.8245, 0.625, 0.8579, 0.625, 0.8384, 0.625, 0.7864, 0.625, 0.8245, 0.625, 0.8245, 0.625, 0.7864, 0.625, 0.8579, 0.625, 0.8384, 0.625, 0.8384, 0.625, 0.8579, 0.625, 0.7751, 0.625, 0.7864, 0.625, 0.7864, 0.625, 0.7751, 0.625, 0.8245, 0.625, 0.8579, 0.625, 0.8579, 0.625, 0.8245, 0.625, 0.625, 0.0, 0.625, 0.125, 0.625, 0.125, 0.625, 0.0, 0.0, 0.0, 0.0, 0.0, 0.0, 0.0, 0.0, 0.0, 0.8637, 0.625, 0.75, 0.625, 0.75, 0.625, 0.8637, 0.625, 0.875, 0.625, 0.8637, 0.625, 0.8637, 0.625, 0.875, 0.625, 0.75, 0.625, 0.875, 0.75, 0.875, 0.75, 0.75, 0.625, 0.875, 0.75, 0.75, 0.625, 0.8154, 0.6904, 0.875, 0.75, 0.75, 0.625, 0.75, 0.625, 0.875, 0.75, 0.75, 0.625, 0.8154, 0.6904, 0.8154, 0.6904, 0.75, 0.625, 0.625, 0.5152, 0.75, 0.5, 0.75, 0.625, 0.625, 0.625, 0.625, 0.5152, 0.625, 0.375, 0.625, 0.375, 0.625, 0.5152, 0.75, 0.625, 0.625, 0.625, 0.625, 0.625, 0.75, 0.625, 0.625, 0.625, 0.625, 0.5152, 0.625, 0.5152, 0.625, 0.625])
me_cube_001.use_remesh_fix_poles = True
me_cube_001.use_remesh_preserve_attributes = False
me_cube_001.use_mirror_vertex_groups = False
me_cube_001.update()
me_cube_003 = bpy.data.meshes.new('Cube.003')
me_cube_003.from_pydata([(-1.0, -1.0, -4.965), (-1.0, -1.0, -4.814), (-1.0, 1.0, -4.965), (-1.0, 1.0, -4.814), (1.0, -1.0, -4.965), (1.0, -1.0, -4.814), (1.0, 1.0, -4.965), (1.0, 1.0, -4.814), (-0.2454, -0.2454, -4.707), (-0.2454, 0.2454, -4.707), (0.2454, -0.2454, -4.707), (0.2454, 0.2454, -4.707), (0.0, 1.0, -4.965), (0.0, 1.0, -4.814), (0.0, -1.0, -4.965), (0.0, -1.0, -4.814), (0.0, 0.2454, -4.707), (0.0, -0.2454, -4.707), (-1.0, 0.0, -4.965), (-1.0, 0.0, -4.814), (1.0, 0.0, -4.965), (1.0, 0.0, -4.814), (-0.2454, 0.0, -4.707), (0.2454, 0.0, -4.707), (0.0, 0.0, -4.965), (0.75, -1.0, -4.965), (0.75, 1.0, -4.814), (0.75, 1.0, -4.965), (-0.75, 1.0, -4.814), (-0.75, -1.0, -4.965), (-0.75, 1.0, -4.965), (-0.75, -1.0, -4.814), (0.75, -1.0, -4.814), (-0.8454, -0.8454, -4.792), (-0.865, -1.0, -4.814), (-0.8536, -0.5126, -4.793)], [], [(18, 19, 3, 2), (28, 13, 12, 30), (20, 21, 5, 4), (24, 20, 4, 25, 14), (19, 35, 33, 8, 22), (21, 7, 11, 23), (7, 26, 13, 16, 11), (1, 34, 33), (18, 24, 14, 29, 0), (2, 30, 12, 24, 18), (5, 21, 23, 10), (3, 19, 22, 9), (24, 12, 27, 6, 20), (6, 7, 21, 20), (0, 1, 19, 18), (29, 14, 15, 31), (26, 27, 12, 13), (14, 25, 32, 15), (33, 34, 31, 15, 17, 8), (33, 35, 19, 1), (22, 8, 17, 10, 23, 11, 16, 9), (26, 7, 6, 27), (2, 3, 28, 30), (9, 16, 13, 28, 3), (4, 5, 32, 25), (10, 17, 15, 32, 5), (1, 0, 29, 31, 34)])
_uv = me_cube_003.uv_layers.new(name='UVMap')
_uv.uv.foreach_set('vector', [0.375, 0.125, 0.625, 0.125, 0.625, 0.25, 0.375, 0.25, 0.625, 0.2812, 0.625, 0.375, 0.375, 0.375, 0.375, 0.2812, 0.375, 0.625, 0.625, 0.625, 0.625, 0.75, 0.375, 0.75, 0.25, 0.625, 0.375, 0.625, 0.375, 0.75, 0.3438, 0.75, 0.25, 0.75, 0.625, 0.125, 0.625, 0.04673, 0.625, 0.0, 0.625, 0.0, 0.625, 0.125, 0.625, 0.625, 0.625, 0.5, 0.625, 0.5, 0.625, 0.625, 0.625, 0.5, 0.625, 0.4688, 0.625, 0.375, 0.625, 0.375, 0.625, 0.5, 0.625, 1.0, 0.625, 0.9831, 0.625, 1.0, 0.125, 0.625, 0.25, 0.625, 0.25, 0.75, 0.1562, 0.75, 0.125, 0.75, 0.125, 0.5, 0.1562, 0.5, 0.25, 0.5, 0.25, 0.625, 0.125, 0.625, 0.625, 0.75, 0.625, 0.625, 0.625, 0.625, 0.625, 0.75, 0.625, 0.25, 0.625, 0.125, 0.625, 0.125, 0.625, 0.25, 0.25, 0.625, 0.25, 0.5, 0.3438, 0.5, 0.375, 0.5, 0.375, 0.625, 0.375, 0.5, 0.625, 0.5, 0.625, 0.625, 0.375, 0.625, 0.375, 0.0, 0.625, 0.0, 0.625, 0.125, 0.375, 0.125, 0.375, 0.9688, 0.375, 0.875, 0.625, 0.875, 0.625, 0.9688, 0.625, 0.4688, 0.375, 0.4688, 0.375, 0.375, 0.625, 0.375, 0.375, 0.875, 0.375, 0.7812, 0.625, 0.7812, 0.625, 0.875, 0.625, 1.0, 0.625, 0.9831, 0.625, 0.9688, 0.625, 0.875, 0.625, 0.875, 0.625, 1.0, 0.625, 0.0, 0.625, 0.04673, 0.625, 0.125, 0.625, 0.0, 0.625, 0.125, 0.625, 0.0, 0.625, 0.875, 0.625, 0.75, 0.625, 0.625, 0.625, 0.5, 0.625, 0.375, 0.625, 0.25, 0.625, 0.4688, 0.625, 0.5, 0.375, 0.5, 0.375, 0.4688, 0.125, 0.5, 0.625, 0.25, 0.625, 0.2812, 0.1562, 0.5, 0.625, 0.25, 0.625, 0.375, 0.625, 0.375, 0.625, 0.2812, 0.625, 0.25, 0.375, 0.75, 0.625, 0.75, 0.625, 0.7812, 0.3438, 0.75, 0.625, 0.75, 0.625, 0.875, 0.625, 0.875, 0.625, 0.7812, 0.625, 0.75, 0.625, 1.0, 0.125, 0.75, 0.375, 0.9688, 0.625, 0.9688, 0.625, 0.9831])
me_cube_003.use_remesh_fix_poles = True
me_cube_003.use_remesh_preserve_attributes = False
me_cube_003.use_mirror_vertex_groups = False
me_cube_003.update()

# ---- objects
ob_arbre_cours_supbio = bpy.data.objects.new('Arbre Cours SupBio', me_cube_002)
ob_arbre_001 = bpy.data.objects.new('Arbre.001', me_cube_001)
ob_terre = bpy.data.objects.new('Terre', me_cube_003)

# ---- transforms, parenting, visibility, modifiers, constraints
ob_arbre_cours_supbio.location = (-1.0, -0.2461, 9.97)
ob_arbre_cours_supbio.lineart.crease_threshold = 0.0
ob_arbre_001.location = (-1.0, -0.2461, 6.362)
ob_arbre_001.lineart.crease_threshold = 0.0
ob_terre.location = (-1.0, -0.2461, 9.97)
ob_terre.lineart.crease_threshold = 0.0

# ---- collection membership
col_collection.objects.link(ob_arbre_cours_supbio)
col_collection.objects.link(ob_arbre_001)
col_collection.objects.link(ob_terre)

# ---- scene / render settings (as saved in the file)
scene.frame_start = 1; scene.frame_end = 250; scene.frame_set(1)
scene.render.engine = 'BLENDER_EEVEE_NEXT'
scene.cycles.use_denoising = False
scene.cycles.samples = 128
scene.cycles.sampling_pattern = 'TABULATED_SOBOL'
scene.cycles.use_adaptive_sampling = False
scene.cycles.use_light_tree = False
scene.view_settings.view_transform = 'Filmic'
bpy.context.view_layer.update()

# ---- added for rendering (the .blend has no active camera and no usable light): camera, sun
cam_auto = bpy.data.cameras.new('AutoCamera')
cam_auto.lens = 50.0
cam_auto.sensor_width = 36.0
cam_auto.clip_end = 1000.0
ob_auto_camera = bpy.data.objects.new('AutoCamera', cam_auto)
scene.collection.objects.link(ob_auto_camera)
ob_auto_camera.location = (10.4503, -14.8847, 20.9045)
ob_auto_camera.rotation_euler = (1.09748, -7.21219e-08, 0.694738)
scene.camera = ob_auto_camera
light_auto_sun = bpy.data.lights.new('AutoSun', 'SUN')
light_auto_sun.energy = 3.0
light_auto_sun.angle = 0.0523599
ob_auto_sun = bpy.data.objects.new('AutoSun', light_auto_sun)
scene.collection.objects.link(ob_auto_sun)
ob_auto_sun.rotation_euler = (0.872665, 0.174533, 0.523599)
bpy.context.view_layer.update()

